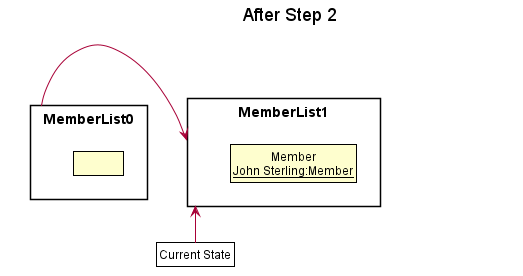

The diagram above was rendered by PlantUML. Its source (embedded in the PNG):
@startuml





skinparam BackgroundColor #FFFFFFF

skinparam Shadowing false

skinparam Class {
    FontColor #FFFFFF
    BorderThickness 1
    BorderColor #FFFFFF
    StereotypeFontColor #FFFFFF
    FontName Arial
}

skinparam Actor {
    BorderColor #000000
    Color #000000
    FontName Arial
}

skinparam Sequence {
    MessageAlign center
    BoxFontSize 15
    BoxPadding 0
    BoxFontColor #FFFFFF
    FontName Arial
}

skinparam Participant {
    FontColor #FFFFFFF
    Padding 20
}

skinparam MinClassWidth 50
skinparam ParticipantPadding 10
skinparam Shadowing false
skinparam DefaultTextAlignment center
skinparam packageStyle Rectangle

hide footbox
hide members
hide circle

skinparam ClassFontColor #000000
skinparam ClassBorderColor #000000

title After Step 2

package MemberList0 {
    class State1 as " "
}
package MemberList1 {
    class State2 as "Member\n__John Sterling:Member__"
}

package MemberList2 {
    class State3 as " "
}

MemberList0 -left->MemberList1
MemberList1 -left->MemberList2
hide MemberList2

class Pointer as "Current State" #FFFFF
Pointer -up-> MemberList1
@enduml